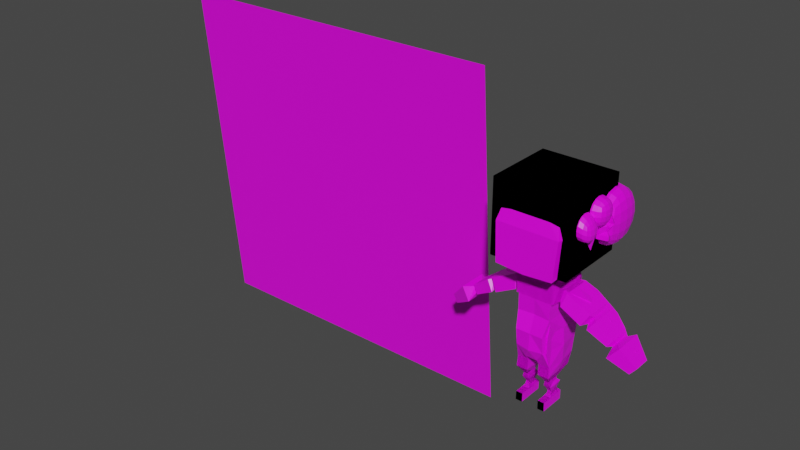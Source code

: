 # Source: GameJam_BaseModel_001_121221.blend  (saved by Blender 2.91.10; exported with 4.5.12 LTS)
import bpy
from mathutils import Matrix  # noqa: F401  (used for matrix-valued properties, if any)

bpy.ops.wm.read_factory_settings(use_empty=True)
scene = bpy.context.scene
scene.name = 'Scene'

# ---- collections
col_collection = bpy.data.collections.new('Collection'); scene.collection.children.link(col_collection)

# ---- images (referenced by path relative to the original .blend; pixels are not part of the script)
import os
ASSET_DIR = os.environ.get("B2B_ASSET_DIR", "")  # directory of the original .blend (textures are referenced by path, not embedded)
HERE = os.path.dirname(os.path.abspath(__file__))  # packed textures are extracted next to this script under _unpacked/

def load_image(name, relpath, width, height, colorspace="sRGB"):
    """Load a texture the original file referenced (path relative to the .blend, or extracted next to this script)."""
    p = next((c for c in (os.path.join(HERE, relpath), os.path.join(ASSET_DIR, relpath)) if relpath and os.path.exists(c)), "")
    if p:
        img = bpy.data.images.load(p, check_existing=True)
        img.name = name
    else:  # same state as the original file: an image datablock whose file is absent (Cycles renders it pink)
        img = bpy.data.images.new(name, width, height)
        img.source = "FILE"
        img.filepath = "//" + (relpath or name)
    img.colorspace_settings.name = colorspace
    return img
img_endesga_64_8x_png_001 = load_image('endesga-64-8x.png.001', 'endesga-64-8x.png', 1024, 1024, 'sRGB')
img_endesga_64_8x_png = load_image('endesga-64-8x.png', 'endesga-64-8x.png', 1024, 1024, 'sRGB')
img_oldman_magee_png = load_image('Oldman Magee.png', 'Oldman Magee.png', 1024, 1024, 'sRGB')

# ---- materials (node trees are filled in below, after node groups)
mat_material = bpy.data.materials.new('Material')
mat_material.alpha_threshold = 0.0
mat_material.use_transparent_shadow = False
mat_material.line_color = (0.0, 0.0, 0.0, 1.0)
mat_material_001 = bpy.data.materials.new('Material.001')
mat_material_001.use_transparent_shadow = False

# ---- material node trees
mat_material.use_nodes = True; mat_material.node_tree.nodes.clear()
_N = mat_material.node_tree.nodes; _L = mat_material.node_tree.links
n0 = _N.new('ShaderNodeOutputMaterial'); n0.name = 'Material Output'; n0.location = (300, 300)
n1 = _N.new('ShaderNodeBsdfPrincipled'); n1.name = 'Principled BSDF'; n1.location = (10, 300)
n1.distribution = 'GGX'
n1.subsurface_method = 'BURLEY'
n1.inputs[2].default_value = 0.4
n1.inputs[3].default_value = 1.45
n1.inputs[27].default_value = (0.0, 0.0, 0.0, 1.0)
n1.inputs[28].default_value = 1.0
n2 = _N.new('ShaderNodeTexImage'); n2.name = 'Image Texture.001'; n2.location = (-294, 148)
n2.image = img_endesga_64_8x_png_001
n3 = _N.new('ShaderNodeTexImage'); n3.name = 'Image Texture'; n3.location = (-606, 287)
n3.image = img_endesga_64_8x_png
n3.interpolation = 'Closest'
_L.new(n1.outputs[0], n0.inputs[0])
_L.new(n2.outputs[0], n1.inputs[0])
n0.is_active_output = True
mat_material_001.use_nodes = True; mat_material_001.node_tree.nodes.clear()
_N = mat_material_001.node_tree.nodes; _L = mat_material_001.node_tree.links
n0 = _N.new('ShaderNodeBsdfPrincipled'); n0.name = 'Principled BSDF'; n0.location = (10, 300)
n0.distribution = 'GGX'
n0.subsurface_method = 'BURLEY'
n0.inputs[3].default_value = 1.45
n0.inputs[27].default_value = (0.0, 0.0, 0.0, 1.0)
n0.inputs[28].default_value = 1.0
n1 = _N.new('ShaderNodeOutputMaterial'); n1.name = 'Material Output'; n1.location = (300, 300)
n2 = _N.new('ShaderNodeTexImage'); n2.name = 'Image Texture'; n2.location = (-382, 255)
n2.image = img_oldman_magee_png
_L.new(n0.outputs[0], n1.inputs[0])
_L.new(n2.outputs[0], n0.inputs[0])
n1.is_active_output = True

# ---- world
world_world = bpy.data.worlds.new('World'); scene.world = world_world
world_world.use_nodes = True; world_world.node_tree.nodes.clear()
_N = world_world.node_tree.nodes; _L = world_world.node_tree.links
n0 = _N.new('ShaderNodeOutputWorld'); n0.name = 'World Output'; n0.location = (300, 300)
n1 = _N.new('ShaderNodeBackground'); n1.name = 'Background'; n1.location = (10, 300)
n1.inputs[0].default_value = (0.05088, 0.05088, 0.05088, 1.0)
_L.new(n1.outputs[0], n0.inputs[0])
n0.is_active_output = True
world_world.color = (0.05088, 0.05088, 0.05088)
world_world.use_sun_shadow = False
world_world.sun_shadow_jitter_overblur = 0.0

# ---- meshes
me_cube = bpy.data.meshes.new('Cube')
me_cube.from_pydata([(1.528, 2.113, 14.8), (1.749, 1.931, 11.65), (1.703, -2.113, 14.69), (1.925, -2.931, 10.2), (0.0, 1.931, 11.65), (0.0, -2.113, 14.97), (0.0, -2.931, 10.06), (0.0, 2.113, 14.97), (1.605, 2.533, 12.85), (2.113, -2.805, 12.85), (0.0, 2.533, 12.85), (0.0, -2.805, 12.85), (1.91, -1.87e-06, 15.11), (2.518, -0.04544, 10.94), (0.0, -0.04544, 10.14), (0.0, -1.907e-06, 15.39), (2.925, -1.907e-06, 12.85), (1.883, 1.4, 13.57), (1.334, 1.931, 11.65), (1.981, 1.302, 12.38), (1.907, 1.528, 12.98), (2.0, 0.7571, 13.67), (2.171, 0.694, 12.62), (2.309, 0.7571, 12.98), (3.124, 1.528, 12.98), (3.187, 1.274, 12.55), (3.377, 0.6655, 12.78), (3.101, 1.4, 13.57), (3.217, 0.7571, 13.67), (3.526, 0.7571, 12.98), (2.374, 0.6857, 12.32), (2.246, 1.095, 12.16), (3.185, 0.6665, 12.43), (3.057, 1.076, 12.27), (2.274, 0.5325, 12.1), (2.098, 1.095, 11.88), (3.39, 0.5062, 12.25), (3.214, 1.069, 12.03), (2.305, 0.4463, 11.86), (2.129, 1.009, 11.64), (3.421, 0.42, 12.01), (3.245, 0.9828, 11.79)], [], [(14, 13, 3, 6), (16, 12, 2, 9), (10, 7, 0, 8), (9, 2, 5, 11), (12, 15, 5, 2), (3, 9, 11, 6), (4, 10, 8, 1), (13, 16, 9, 3), (1, 8, 16, 13), (0, 7, 15, 12), (8, 0, 12, 16), (4, 1, 13, 14), (19, 22, 23, 20), (20, 23, 21, 17), (25, 24, 29, 26), (24, 27, 28, 29), (21, 23, 29, 28), (20, 17, 27, 24), (19, 20, 24, 25), (23, 22, 26, 29), (17, 21, 28, 27), (19, 25, 33, 31), (31, 33, 37, 35), (22, 19, 31, 30), (25, 26, 32, 33), (26, 22, 30, 32), (34, 35, 39, 38), (30, 31, 35, 34), (32, 30, 34, 36), (33, 32, 36, 37), (38, 39, 41, 40), (36, 34, 38, 40), (37, 36, 40, 41), (35, 37, 41, 39)])
_uv = me_cube.uv_layers.new(name='UVMap')
_uv.uv.foreach_set('vector', [0.5, 0.6622, 0.5, 0.6622, 0.5, 0.6622, 0.5, 0.6622, 0.5, 0.6622, 0.5, 0.6622, 0.5, 0.6622, 0.5, 0.6622, 0.5, 0.6622, 0.5, 0.6622, 0.5, 0.6622, 0.5, 0.6622, 0.5, 0.6622, 0.5, 0.6622, 0.5, 0.6622, 0.5, 0.6622, 0.5, 0.6622, 0.5, 0.6622, 0.5, 0.6622, 0.5, 0.6622, 0.5, 0.6622, 0.5, 0.6622, 0.5, 0.6622, 0.5, 0.6622, 0.5, 0.6622, 0.5, 0.6622, 0.5, 0.6622, 0.5, 0.6622, 0.5, 0.6622, 0.5, 0.6622, 0.5, 0.6622, 0.5, 0.6622, 0.5, 0.6622, 0.5, 0.6622, 0.5, 0.6622, 0.5, 0.6622, 0.5, 0.6622, 0.5, 0.6622, 0.5, 0.6622, 0.5, 0.6622, 0.5, 0.6622, 0.5, 0.6622, 0.5, 0.6622, 0.5, 0.6622, 0.5, 0.6622, 0.5, 0.6622, 0.5, 0.6622, 0.5, 0.6622, 0.5, 0.6622, 0.5, 0.6622, 0.5, 0.6622, 0.5, 0.6622, 0.5, 0.6622, 0.5, 0.6622, 0.5, 0.6622, 0.5, 0.6622, 0.5, 0.7072, 0.5, 0.7072, 0.5, 0.7072, 0.5, 0.7072, 0.5, 0.7072, 0.5, 0.7072, 0.5, 0.7072, 0.5, 0.7072, 0.5, 0.6622, 0.5, 0.6622, 0.5, 0.6622, 0.5, 0.6622, 0.5, 0.7072, 0.5, 0.7072, 0.5, 0.7072, 0.5, 0.7072, 0.5, 0.7072, 0.5, 0.7072, 0.5, 0.7072, 0.5, 0.7072, 0.5, 0.6622, 0.5, 0.6622, 0.5, 0.6622, 0.5, 0.6622, 0.5, 0.6622, 0.5, 0.6622, 0.5, 0.6622, 0.5, 0.6622, 0.5, 0.7072, 0.5, 0.7072, 0.5, 0.7072, 0.5, 0.7072, 0.5, 0.7072, 0.5, 0.7072, 0.5, 0.7072, 0.5, 0.7072, 0.5, 0.6622, 0.5, 0.6622, 0.5, 0.6622, 0.5, 0.6622, 0.5, 0.7072, 0.5, 0.7072, 0.5, 0.7072, 0.5, 0.7072, 0.5, 0.6622, 0.5, 0.6622, 0.5, 0.6622, 0.5, 0.6622, 0.5, 0.6622, 0.5, 0.6622, 0.5, 0.6622, 0.5, 0.6622, 0.5, 0.6622, 0.5, 0.6622, 0.5, 0.6622, 0.5, 0.6622, 0.5, 0.6622, 0.5, 0.6622, 0.5, 0.6622, 0.5, 0.6622, 0.5, 0.7072, 0.5, 0.7072, 0.5, 0.7072, 0.5, 0.7072, 0.5, 0.7072, 0.5, 0.7072, 0.5, 0.7072, 0.5, 0.7072, 0.5, 0.6622, 0.5, 0.6622, 0.5, 0.6622, 0.5, 0.6622, 0.5, 0.7072, 0.5, 0.7072, 0.5, 0.7072, 0.5, 0.7072, 0.5, 0.7072, 0.5, 0.7072, 0.5, 0.7072, 0.5, 0.7072])
me_cube.materials.append(mat_material)
me_cube.use_remesh_preserve_volume = False
me_cube.use_remesh_preserve_attributes = False
me_cube.use_mirror_vertex_groups = False
me_cube.update()
me_plane = bpy.data.meshes.new('Plane')
me_plane.from_pydata([(-2.156, -1.449, -0.01598), (1.084, -1.449, -0.01598), (-2.156, 1.791, -0.01598), (1.084, 1.791, -0.01598)], [], [(0, 1, 3, 2)])
_uv = me_plane.uv_layers.new(name='UVMap')
_uv.uv.foreach_set('vector', [0.0, 0.0, 1.0, 0.0, 1.0, 1.0, 0.0, 1.0])
me_plane.materials.append(mat_material_001)
me_plane.use_remesh_fix_poles = True
me_plane.use_remesh_preserve_attributes = False
me_plane.use_mirror_vertex_groups = False
me_plane.update()
me_cube_002 = bpy.data.meshes.new('Cube.002')
me_cube_002.from_pydata([(0.9987, 1.206, 16.31), (0.6433, 2.452, 10.74), (0.9987, -1.394, 16.31), (0.6433, -2.536, 10.74), (0.0, 2.452, 10.74), (0.0, -1.394, 16.31), (0.0, -2.536, 10.74), (0.0, 1.206, 16.31), (1.688, 3.193, 15.32), (1.654, 3.022, 13.78), (1.8, 2.838, 12.62), (1.667, 2.744, 11.47), (1.667, -2.533, 14.93), (1.667, -2.488, 13.78), (1.4, -3.138, 12.67), (1.4, -2.872, 11.51), (0.0, 3.193, 15.32), (0.0, 3.386, 13.78), (0.0, 2.933, 12.62), (0.0, 2.744, 11.47), (0.0, -3.126, 11.47), (0.0, -3.023, 12.62), (0.0, -2.319, 13.78), (0.0, -2.533, 14.93), (1.73, 2.252, 10.31), (0.5581, 2.252, 10.3), (1.73, -1.958, 10.31), (0.5581, -1.958, 10.3), (1.742, 1.641, 9.549), (0.5946, 1.641, 9.539), (1.742, -2.038, 9.549), (0.5946, -2.038, 9.539), (1.368, 0.2427, 8.911), (0.977, 0.2427, 8.908), (1.368, -1.244, 8.911), (0.977, -1.244, 8.908), (1.442, 0.2461, 8.777), (0.9086, 0.2461, 8.773), (1.442, -1.238, 8.777), (0.9086, -1.238, 8.773), (1.552, 0.7236, 8.53), (0.8315, 0.7236, 8.524), (1.552, -1.141, 8.53), (0.8315, -1.141, 8.524), (1.406, 0.3593, 8.071), (1.001, 0.3593, 8.067), (1.406, -0.6236, 8.071), (1.001, -0.6236, 8.067), (1.411, 0.6868, 7.883), (1.0, 0.6868, 7.879), (1.411, -0.7651, 7.883), (1.0, -0.7651, 7.879), (1.559, 0.9146, 7.73), (0.8521, 0.9146, 7.726), (1.559, -0.9929, 7.73), (0.8521, -0.9929, 7.726), (1.576, 0.9146, 7.105), (0.8684, 0.9146, 7.1), (1.576, -0.9929, 7.105), (0.8684, -0.9929, 7.1), (1.559, -2.168, 7.73), (0.8521, -2.168, 7.726), (1.576, -2.168, 7.105), (0.8684, -2.168, 7.1), (2.259, 1.875, 16.05), (2.259, -2.063, 16.05), (1.918, 2.533, 14.92), (1.918, -2.533, 14.92), (2.444, 1.241, 15.83), (2.444, -1.398, 15.83), (2.215, 1.682, 15.07), (2.215, -1.713, 15.07), (2.809, 1.785, 15.69), (2.809, -1.289, 15.69), (2.582, 2.262, 14.95), (2.593, -1.669, 14.91), (3.94, 2.15, 15.21), (4.356, -0.2711, 15.23), (3.516, 2.704, 14.69), (3.638, -0.692, 14.47), (5.395, 2.057, 14.59), (5.331, 0.3044, 14.6), (4.958, 2.373, 14.11), (4.895, 0.07888, 14.13), (6.149, 1.995, 14.26), (6.46, 0.2349, 14.23), (5.623, 1.943, 13.75), (5.854, 0.03045, 13.53), (7.266, 1.441, 13.72), (7.354, 0.197, 13.59), (7.013, 1.324, 13.28), (7.093, 0.182, 13.32), (7.806, 1.062, 13.36), (7.806, 0.1851, 13.36), (7.584, 1.208, 13.15), (7.584, 0.08047, 13.15), (8.212, 1.171, 13.25), (8.129, 0.07325, 13.34), (7.881, 1.366, 12.98), (7.774, -0.06933, 13.08), (9.289, 0.9745, 12.89), (9.207, -0.006081, 12.94), (8.913, 1.19, 12.58), (8.796, -0.1733, 12.66), (1.667, 1.875, 16.31), (1.667, -2.063, 16.31), (0.0, 1.875, 16.31), (0.0, -2.063, 16.31), (0.0, -1.394, 17.56), (0.0, 1.206, 17.56), (0.9987, 1.206, 17.56), (0.9987, -1.394, 17.56), (1.667, -0.09399, 16.31), (0.6433, 0.05345, 10.74), (0.0, 0.05345, 10.74), (2.041, -0.009498, 11.51), (1.86, 0.03749, 12.67), (1.648, 0.1997, 13.78), (1.667, -1.907e-06, 14.93), (0.6065, 0.1468, 10.3), (1.933, 0.1468, 10.31), (0.6938, -0.1982, 9.539), (1.742, -0.1982, 9.549), (0.977, -0.5005, 8.908), (1.368, -0.5005, 8.911), (0.9086, -0.496, 8.773), (1.442, -0.496, 8.777), (0.8315, -0.2085, 8.524), (1.604, -0.2085, 8.53), (1.001, -0.1322, 8.067), (1.406, -0.1322, 8.071), (1.0, -0.03916, 7.879), (1.411, -0.03916, 7.883), (0.8521, -0.03916, 7.726), (1.559, -0.03916, 7.73), (0.8684, -0.03916, 7.1), (1.576, -0.03916, 7.105), (2.259, -0.09399, 16.05), (1.918, -1.907e-06, 14.92), (2.444, -0.07849, 15.83), (2.215, -0.01549, 15.07), (2.809, 0.2483, 15.69), (2.496, 0.3422, 14.77), (4.195, 0.8778, 15.19), (3.542, 0.6281, 14.35), (5.395, 1.113, 14.59), (4.958, 1.158, 14.11), (6.119, 0.9756, 14.31), (5.509, 0.918, 13.55), (7.355, 0.8848, 13.63), (7.011, 0.5362, 13.31), (7.806, 0.6235, 13.36), (7.584, 0.6444, 13.15), (8.17, 0.582, 13.28), (7.827, 0.6081, 13.02), (9.292, 0.5128, 12.88), (8.899, 0.537, 12.58), (0.9987, -0.09399, 16.31), (0.0, -0.09399, 17.56), (0.9987, -0.09399, 17.56), (0.8634, 0.9146, 7.29), (0.8634, -0.9929, 7.29), (1.571, 0.9146, 7.295), (1.571, -0.9929, 7.295), (0.8634, -2.168, 7.29), (1.571, -2.168, 7.295), (1.571, -0.03916, 7.295), (0.8634, -0.03916, 7.29), (7.949, -0.1477, 12.93), (8.375, 0.02368, 13.23), (8.433, 1.123, 13.17), (8.036, 1.357, 12.85), (7.962, 0.5846, 12.89), (8.374, 0.5532, 13.21)], [], [(114, 113, 3, 6), (8, 104, 64, 66), (16, 106, 104, 8), (12, 105, 107, 23), (0, 7, 109, 110), (3, 15, 20, 6), (15, 14, 21, 20), (14, 13, 22, 21), (13, 12, 23, 22), (4, 19, 11, 1), (19, 18, 10, 11), (18, 17, 9, 10), (17, 16, 8, 9), (115, 15, 26, 120), (115, 116, 14, 15), (116, 117, 13, 14), (117, 118, 12, 13), (120, 26, 30, 122), (15, 3, 27, 26), (1, 11, 24, 25), (113, 1, 25, 119), (121, 29, 33, 123), (26, 27, 31, 30), (119, 25, 29, 121), (25, 24, 28, 29), (123, 33, 37, 125), (29, 28, 32, 33), (122, 30, 34, 124), (30, 31, 35, 34), (126, 38, 42, 128), (33, 32, 36, 37), (124, 34, 38, 126), (34, 35, 39, 38), (127, 41, 45, 129), (38, 39, 43, 42), (125, 37, 41, 127), (37, 36, 40, 41), (45, 44, 48, 49), (41, 40, 44, 45), (128, 42, 46, 130), (42, 43, 47, 46), (132, 50, 54, 134), (130, 46, 50, 132), (46, 47, 51, 50), (129, 45, 49, 131), (167, 160, 57, 135), (50, 51, 55, 54), (131, 49, 53, 133), (49, 48, 52, 53), (135, 136, 58, 59), (160, 162, 56, 57), (166, 163, 58, 136), (163, 54, 60, 165), (165, 164, 63, 62), (161, 59, 63, 164), (59, 58, 62, 63), (54, 55, 61, 60), (65, 67, 71, 69), (118, 8, 66, 138), (112, 105, 65, 137), (105, 12, 67, 65), (140, 70, 74, 142), (137, 65, 69, 139), (138, 66, 70, 140), (66, 64, 68, 70), (73, 75, 79, 77), (70, 68, 72, 74), (69, 71, 75, 73), (139, 69, 73, 141), (77, 79, 83, 81), (141, 73, 77, 143), (142, 74, 78, 144), (74, 72, 76, 78), (146, 82, 86, 148), (143, 77, 81, 145), (144, 78, 82, 146), (78, 76, 80, 82), (85, 87, 91, 89), (82, 80, 84, 86), (81, 83, 87, 85), (145, 81, 85, 147), (149, 89, 93, 151), (147, 85, 89, 149), (148, 86, 90, 150), (86, 84, 88, 90), (152, 94, 98, 154), (150, 90, 94, 152), (90, 88, 92, 94), (89, 91, 95, 93), (169, 168, 103, 101), (94, 92, 96, 98), (93, 95, 99, 97), (151, 93, 97, 153), (156, 155, 101, 103), (173, 169, 101, 155), (172, 171, 102, 156), (171, 170, 100, 102), (157, 2, 105, 112), (7, 0, 104, 106), (2, 5, 107, 105), (159, 158, 108, 111), (5, 2, 111, 108), (157, 0, 110, 159), (2, 157, 159, 111), (110, 109, 158, 159), (0, 157, 112, 104), (168, 172, 156, 103), (170, 173, 155, 100), (102, 100, 155, 156), (92, 151, 153, 96), (91, 150, 152, 95), (95, 152, 154, 99), (87, 148, 150, 91), (84, 147, 149, 88), (88, 149, 151, 92), (80, 145, 147, 84), (79, 144, 146, 83), (76, 143, 145, 80), (83, 146, 148, 87), (75, 142, 144, 79), (72, 141, 143, 76), (68, 139, 141, 72), (67, 138, 140, 71), (64, 137, 139, 68), (71, 140, 142, 75), (104, 112, 137, 64), (12, 118, 138, 67), (162, 166, 136, 56), (57, 56, 136, 135), (51, 131, 133, 55), (161, 167, 135, 59), (47, 129, 131, 51), (44, 130, 132, 48), (48, 132, 134, 52), (40, 128, 130, 44), (39, 125, 127, 43), (43, 127, 129, 47), (32, 124, 126, 36), (36, 126, 128, 40), (28, 122, 124, 32), (35, 123, 125, 39), (27, 119, 121, 31), (31, 121, 123, 35), (3, 113, 119, 27), (24, 120, 122, 28), (9, 8, 118, 117), (10, 9, 117, 116), (11, 10, 116, 115), (11, 115, 120, 24), (4, 1, 113, 114), (55, 133, 167, 161), (52, 134, 166, 162), (55, 161, 164, 61), (60, 61, 164, 165), (58, 163, 165, 62), (134, 54, 163, 166), (53, 52, 162, 160), (133, 53, 160, 167), (96, 153, 173, 170), (99, 154, 172, 168), (98, 96, 170, 171), (154, 98, 171, 172), (153, 97, 169, 173), (97, 99, 168, 169)])
_uv = me_cube_002.uv_layers.new(name='UVMap')
_uv.uv.foreach_set('vector', [0.531, 0.3517, 0.531, 0.3517, 0.531, 0.3517, 0.531, 0.3517, 0.624, 0.296, 0.624, 0.296, 0.624, 0.296, 0.624, 0.296, 0.624, 0.296, 0.624, 0.296, 0.624, 0.296, 0.624, 0.296, 0.624, 0.296, 0.624, 0.296, 0.624, 0.296, 0.624, 0.296, 0.5, 0.7103, 0.5, 0.7103, 0.5, 0.7103, 0.5, 0.7103, 0.4504, 0.3514, 0.4504, 0.3514, 0.4504, 0.3514, 0.4504, 0.3514, 0.624, 0.296, 0.624, 0.296, 0.624, 0.296, 0.624, 0.296, 0.624, 0.296, 0.624, 0.296, 0.624, 0.296, 0.624, 0.296, 0.624, 0.296, 0.624, 0.296, 0.624, 0.296, 0.624, 0.296, 0.4504, 0.3514, 0.4504, 0.3514, 0.4504, 0.3514, 0.4504, 0.3514, 0.624, 0.296, 0.624, 0.296, 0.624, 0.296, 0.624, 0.296, 0.624, 0.296, 0.624, 0.296, 0.624, 0.296, 0.624, 0.296, 0.624, 0.296, 0.624, 0.296, 0.624, 0.296, 0.624, 0.296, 0.531, 0.3517, 0.531, 0.3517, 0.531, 0.3517, 0.531, 0.3517, 0.624, 0.296, 0.624, 0.296, 0.624, 0.296, 0.624, 0.296, 0.624, 0.296, 0.624, 0.296, 0.624, 0.296, 0.624, 0.296, 0.624, 0.296, 0.624, 0.296, 0.624, 0.296, 0.624, 0.296, 0.531, 0.3517, 0.531, 0.3517, 0.531, 0.3517, 0.531, 0.3517, 0.531, 0.3517, 0.531, 0.3517, 0.531, 0.3517, 0.531, 0.3517, 0.531, 0.3517, 0.531, 0.3517, 0.531, 0.3517, 0.531, 0.3517, 0.531, 0.3517, 0.531, 0.3517, 0.531, 0.3517, 0.531, 0.3517, 0.5, 0.7103, 0.5, 0.7103, 0.5, 0.7103, 0.5, 0.7103, 0.531, 0.3517, 0.531, 0.3517, 0.531, 0.3517, 0.531, 0.3517, 0.531, 0.3517, 0.531, 0.3517, 0.531, 0.3517, 0.531, 0.3517, 0.531, 0.3517, 0.531, 0.3517, 0.531, 0.3517, 0.531, 0.3517, 0.8472, 0.6614, 0.8472, 0.6614, 0.8472, 0.6614, 0.8472, 0.6614, 0.5, 0.7103, 0.5, 0.7103, 0.5, 0.7103, 0.5, 0.7103, 0.5, 0.7103, 0.5, 0.7103, 0.5, 0.7103, 0.5, 0.7103, 0.5, 0.7103, 0.5, 0.7103, 0.5, 0.7103, 0.5, 0.7103, 0.5, 0.6661, 0.5, 0.6661, 0.5, 0.6661, 0.5, 0.6661, 0.8472, 0.6614, 0.8472, 0.6614, 0.8472, 0.6614, 0.8472, 0.6614, 0.8472, 0.6614, 0.8472, 0.6614, 0.8472, 0.6614, 0.8472, 0.6614, 0.8472, 0.6614, 0.8472, 0.6614, 0.8472, 0.6614, 0.8472, 0.6614, 0.6488, 0.8513, 0.6488, 0.8513, 0.6488, 0.8513, 0.6488, 0.8513, 0.5, 0.6661, 0.5, 0.6661, 0.5, 0.6661, 0.5, 0.6661, 0.5, 0.6661, 0.5, 0.6661, 0.5, 0.6661, 0.5, 0.6661, 0.5, 0.6661, 0.5, 0.6661, 0.5, 0.6661, 0.5, 0.6661, 0.6488, 0.8513, 0.6488, 0.8513, 0.6488, 0.8513, 0.6488, 0.8513, 0.6488, 0.8513, 0.6488, 0.8513, 0.6488, 0.8513, 0.6488, 0.8513, 0.6488, 0.8513, 0.6488, 0.8513, 0.6488, 0.8513, 0.6488, 0.8513, 0.6488, 0.8513, 0.6488, 0.8513, 0.6488, 0.8513, 0.6488, 0.8513, 0.5496, 0.8327, 0.5496, 0.8327, 0.5496, 0.8327, 0.5496, 0.8327, 0.6488, 0.8513, 0.6488, 0.8513, 0.6488, 0.8513, 0.6488, 0.8513, 0.6488, 0.8513, 0.6488, 0.8513, 0.6488, 0.8513, 0.6488, 0.8513, 0.6488, 0.8513, 0.6488, 0.8513, 0.6488, 0.8513, 0.6488, 0.8513, -0.7898, 0.7932, -0.7898, 0.7932, -0.7898, 0.7932, -0.7898, 0.7932, 0.252, 0.5831, 0.252, 0.5831, 0.252, 0.5831, 0.252, 0.5831, 0.5496, 0.8327, 0.5496, 0.8327, 0.5496, 0.8327, 0.5496, 0.8327, 0.5496, 0.8327, 0.5496, 0.8327, 0.5496, 0.8327, 0.5496, 0.8327, -0.7898, 0.7932, -0.7898, 0.7932, -0.7898, 0.7932, -0.7898, 0.7932, -0.7898, 0.7932, -0.7898, 0.7932, -0.7898, 0.7932, -0.7898, 0.7932, -0.7898, 0.7932, -0.7898, 0.7932, -0.7898, 0.7932, -0.7898, 0.7932, 0.5, 0.5545, 0.5, 0.5545, 0.5, 0.5545, 0.5, 0.5545, -0.7898, 0.7932, -0.7898, 0.7932, -0.7898, 0.7932, -0.7898, 0.7932, -0.7898, 0.7932, -0.7898, 0.7932, -0.7898, 0.7932, -0.7898, 0.7932, -0.7898, 0.7932, -0.7898, 0.7932, -0.7898, 0.7932, -0.7898, 0.7932, 0.5, 0.5545, 0.5, 0.5545, 0.5, 0.5545, 0.5, 0.5545, 0.624, 0.296, 0.624, 0.296, 0.624, 0.296, 0.624, 0.296, 0.624, 0.296, 0.624, 0.296, 0.624, 0.296, 0.624, 0.296, 0.624, 0.296, 0.624, 0.296, 0.624, 0.296, 0.624, 0.296, 0.624, 0.296, 0.624, 0.296, 0.624, 0.296, 0.624, 0.296, 0.5, 0.7103, 0.5, 0.7103, 0.5, 0.7103, 0.5, 0.7103, 0.624, 0.296, 0.624, 0.296, 0.624, 0.296, 0.624, 0.296, 0.5, 0.7103, 0.5, 0.7103, 0.5, 0.7103, 0.5, 0.7103, 0.624, 0.296, 0.624, 0.296, 0.624, 0.296, 0.624, 0.296, -0.07047, 0.661, -0.07047, 0.661, -0.07047, 0.661, -0.07047, 0.661, 0.624, 0.296, 0.624, 0.296, 0.624, 0.296, 0.624, 0.296, 0.624, 0.296, 0.624, 0.296, 0.624, 0.296, 0.624, 0.296, 0.624, 0.296, 0.624, 0.296, 0.624, 0.296, 0.624, 0.296, -0.07047, 0.661, -0.07047, 0.661, -0.07047, 0.661, -0.07047, 0.661, -0.07047, 0.661, -0.07047, 0.661, -0.07047, 0.661, -0.07047, 0.661, 0.5, 0.7103, 0.5, 0.7103, 0.5, 0.7103, 0.5, 0.7103, -0.07047, 0.661, -0.07047, 0.661, -0.07047, 0.661, -0.07047, 0.661, -0.07047, 0.661, -0.07047, 0.661, -0.07047, 0.661, -0.07047, 0.661, -0.07047, 0.661, -0.07047, 0.661, -0.07047, 0.661, -0.07047, 0.661, -0.07047, 0.661, -0.07047, 0.661, -0.07047, 0.661, -0.07047, 0.661, -0.07047, 0.661, -0.07047, 0.661, -0.07047, 0.661, -0.07047, 0.661, -0.07047, 0.661, -0.07047, 0.661, -0.07047, 0.661, -0.07047, 0.661, -0.07047, 0.661, -0.07047, 0.661, -0.07047, 0.661, -0.07047, 0.661, -0.07047, 0.661, -0.07047, 0.661, -0.07047, 0.661, -0.07047, 0.661, -0.07047, 0.661, -0.07047, 0.661, -0.07047, 0.661, -0.07047, 0.661, -0.07047, 0.661, -0.07047, 0.661, -0.07047, 0.661, -0.07047, 0.661, -0.07047, 0.661, -0.07047, 0.661, -0.07047, 0.661, -0.07047, 0.661, -0.07047, 0.661, -0.07047, 0.661, -0.07047, 0.661, -0.07047, 0.661, -0.07047, 0.661, -0.07047, 0.661, -0.07047, 0.661, -0.07047, 0.661, -0.07047, 0.661, -0.07047, 0.661, -0.07047, 0.661, -0.07047, 0.661, -0.07047, 0.661, -0.07047, 0.661, -0.07047, 0.661, -0.07047, 0.661, -0.07047, 0.661, -0.07047, 0.661, -0.07047, 0.661, -0.07047, 0.661, -0.07047, 0.661, -0.07047, 0.661, -0.07047, 0.661, -0.07047, 0.661, -0.07047, 0.661, -0.07047, 0.661, -0.07047, 0.661, -0.07047, 0.661, -0.07047, 0.661, -0.07047, 0.661, -0.07047, 0.661, -0.07047, 0.661, -0.07047, 0.661, -0.07047, 0.661, -0.07047, 0.661, -0.07047, 0.661, -0.07047, 0.661, -0.07047, 0.661, -0.07047, 0.661, -0.07047, 0.661, -0.07047, 0.661, -0.07047, 0.661, -0.07047, 0.661, -0.07047, 0.661, -0.07047, 0.661, -0.07047, 0.661, -0.07047, 0.661, -0.07047, 0.661, -0.07047, 0.661, -0.07047, 0.661, -0.07047, 0.661, -0.07047, 0.661, -0.07047, 0.661, -0.07047, 0.661, -0.07047, 0.661, -0.07047, 0.661, 0.5, 0.7103, 0.5, 0.7103, 0.5, 0.7103, 0.5, 0.7103, 0.5, 0.7103, 0.5, 0.7103, 0.5, 0.7103, 0.5, 0.7103, 0.5, 0.7103, 0.5, 0.7103, 0.5, 0.7103, 0.5, 0.7103, 0.4504, 0.6653, 0.4504, 0.6653, 0.4504, 0.6653, 0.4504, 0.6653, 0.5, 0.7103, 0.5, 0.7103, 0.5, 0.7103, 0.5, 0.7103, 0.5, 0.7103, 0.5, 0.7103, 0.5, 0.7103, 0.5, 0.7103, 0.5, 0.7103, 0.5, 0.7103, 0.5, 0.7103, 0.5, 0.7103, 0.4504, 0.6653, 0.4504, 0.6653, 0.4504, 0.6653, 0.4504, 0.6653, 0.5, 0.7103, 0.5, 0.7103, 0.5, 0.7103, 0.5, 0.7103, -0.07047, 0.661, -0.07047, 0.661, -0.07047, 0.661, -0.07047, 0.661, -0.07047, 0.661, -0.07047, 0.661, -0.07047, 0.661, -0.07047, 0.661, -0.07047, 0.661, -0.07047, 0.661, -0.07047, 0.661, -0.07047, 0.661, -0.07047, 0.661, -0.07047, 0.661, -0.07047, 0.661, -0.07047, 0.661, -0.07047, 0.661, -0.07047, 0.661, -0.07047, 0.661, -0.07047, 0.661, -0.07047, 0.661, -0.07047, 0.661, -0.07047, 0.661, -0.07047, 0.661, -0.07047, 0.661, -0.07047, 0.661, -0.07047, 0.661, -0.07047, 0.661, -0.07047, 0.661, -0.07047, 0.661, -0.07047, 0.661, -0.07047, 0.661, -0.07047, 0.661, -0.07047, 0.661, -0.07047, 0.661, -0.07047, 0.661, -0.07047, 0.661, -0.07047, 0.661, -0.07047, 0.661, -0.07047, 0.661, -0.07047, 0.661, -0.07047, 0.661, -0.07047, 0.661, -0.07047, 0.661, -0.07047, 0.661, -0.07047, 0.661, -0.07047, 0.661, -0.07047, 0.661, -0.07047, 0.661, -0.07047, 0.661, -0.07047, 0.661, -0.07047, 0.661, -0.07047, 0.661, -0.07047, 0.661, -0.07047, 0.661, -0.07047, 0.661, -0.07047, 0.661, -0.07047, 0.661, -0.07047, 0.661, -0.07047, 0.661, 0.624, 0.296, 0.624, 0.296, 0.624, 0.296, 0.624, 0.296, 0.5, 0.7103, 0.5, 0.7103, 0.5, 0.7103, 0.5, 0.7103, 0.624, 0.296, 0.624, 0.296, 0.624, 0.296, 0.624, 0.296, 0.5, 0.7103, 0.5, 0.7103, 0.5, 0.7103, 0.5, 0.7103, 0.624, 0.296, 0.624, 0.296, 0.624, 0.296, 0.624, 0.296, 0.624, 0.296, 0.624, 0.296, 0.624, 0.296, 0.624, 0.296, -0.7898, 0.7932, -0.7898, 0.7932, -0.7898, 0.7932, -0.7898, 0.7932, -0.7898, 0.7932, -0.7898, 0.7932, -0.7898, 0.7932, -0.7898, 0.7932, 0.5496, 0.8327, 0.5496, 0.8327, 0.5496, 0.8327, 0.5496, 0.8327, -0.7898, 0.7932, -0.7898, 0.7932, -0.7898, 0.7932, -0.7898, 0.7932, 0.6488, 0.8513, 0.6488, 0.8513, 0.6488, 0.8513, 0.6488, 0.8513, 0.6488, 0.8513, 0.6488, 0.8513, 0.6488, 0.8513, 0.6488, 0.8513, 0.5496, 0.8327, 0.5496, 0.8327, 0.5496, 0.8327, 0.5496, 0.8327, 0.6488, 0.8513, 0.6488, 0.8513, 0.6488, 0.8513, 0.6488, 0.8513, 0.5, 0.6661, 0.5, 0.6661, 0.5, 0.6661, 0.5, 0.6661, 0.6488, 0.8513, 0.6488, 0.8513, 0.6488, 0.8513, 0.6488, 0.8513, 0.8472, 0.6614, 0.8472, 0.6614, 0.8472, 0.6614, 0.8472, 0.6614, 0.5, 0.6661, 0.5, 0.6661, 0.5, 0.6661, 0.5, 0.6661, 0.5, 0.7103, 0.5, 0.7103, 0.5, 0.7103, 0.5, 0.7103, 0.8472, 0.6614, 0.8472, 0.6614, 0.8472, 0.6614, 0.8472, 0.6614, 0.531, 0.3517, 0.531, 0.3517, 0.531, 0.3517, 0.531, 0.3517, 0.5, 0.7103, 0.5, 0.7103, 0.5, 0.7103, 0.5, 0.7103, 0.531, 0.3517, 0.531, 0.3517, 0.531, 0.3517, 0.531, 0.3517, 0.531, 0.3517, 0.531, 0.3517, 0.531, 0.3517, 0.531, 0.3517, 0.624, 0.296, 0.624, 0.296, 0.624, 0.296, 0.624, 0.296, 0.624, 0.296, 0.624, 0.296, 0.624, 0.296, 0.624, 0.296, 0.624, 0.296, 0.624, 0.296, 0.624, 0.296, 0.624, 0.296, 0.531, 0.3517, 0.531, 0.3517, 0.531, 0.3517, 0.531, 0.3517, 0.531, 0.3517, 0.531, 0.3517, 0.531, 0.3517, 0.531, 0.3517, 0.5, 0.5545, 0.5, 0.5545, 0.5, 0.5545, 0.5, 0.5545, 0.5, 0.5545, 0.5, 0.5545, 0.5, 0.5545, 0.5, 0.5545, 0.5, 0.5545, 0.5, 0.5545, 0.5, 0.5545, 0.5, 0.5545, 0.5, 0.5545, 0.5, 0.5545, 0.5, 0.5545, 0.5, 0.5545, -0.7898, 0.7932, -0.7898, 0.7932, -0.7898, 0.7932, -0.7898, 0.7932, 0.5, 0.5545, 0.5, 0.5545, 0.5, 0.5545, 0.5, 0.5545, 0.5, 0.5545, 0.5, 0.5545, 0.5, 0.5545, 0.5, 0.5545, 0.5, 0.5545, 0.5, 0.5545, 0.5, 0.5545, 0.5, 0.5545, -0.07047, 0.661, -0.07047, 0.661, -0.07047, 0.661, -0.07047, 0.661, -0.07047, 0.661, -0.07047, 0.661, -0.07047, 0.661, -0.07047, 0.661, -0.07047, 0.661, -0.07047, 0.661, -0.07047, 0.661, -0.07047, 0.661, -0.07047, 0.661, -0.07047, 0.661, -0.07047, 0.661, -0.07047, 0.661, -0.07047, 0.661, -0.07047, 0.661, -0.07047, 0.661, -0.07047, 0.661, -0.07047, 0.661, -0.07047, 0.661, -0.07047, 0.661, -0.07047, 0.661])
me_cube_002.materials.append(mat_material)
me_cube_002.use_remesh_preserve_volume = False
me_cube_002.use_remesh_preserve_attributes = False
me_cube_002.use_mirror_vertex_groups = False
me_cube_002.update()
me_cube_003 = bpy.data.meshes.new('Cube.003')
me_cube_003.from_pydata([(2.601, 2.533, 15.39), (2.601, 2.533, 10.32), (2.601, -2.533, 15.39), (2.601, -2.533, 10.32), (0.0, 2.533, 10.32), (0.0, -2.533, 15.39), (0.0, -2.533, 10.32), (0.0, 2.533, 15.39)], [], [(4, 1, 3, 6), (1, 0, 2, 3), (4, 7, 0, 1), (3, 2, 5, 6), (0, 7, 5, 2)])
_uv = me_cube_003.uv_layers.new(name='UVMap')
_uv.uv.foreach_set('vector', [0.5, 0.7072, 0.5, 0.7072, 0.5, 0.7072, 0.5, 0.7072, 0.5, 0.7072, 0.5, 0.7072, 0.5, 0.7072, 0.5, 0.7072, 0.5, 0.7072, 0.5, 0.7072, 0.5, 0.7072, 0.5, 0.7072, 0.5, 0.7072, 0.5, 0.7072, 0.5, 0.7072, 0.5, 0.7072, 0.5, 0.7072, 0.5, 0.7072, 0.5, 0.7072, 0.5, 0.7072])
me_cube_003.materials.append(mat_material)
me_cube_003.use_remesh_preserve_volume = False
me_cube_003.use_remesh_preserve_attributes = False
me_cube_003.use_mirror_vertex_groups = False
me_cube_003.update()
me_cube_004 = bpy.data.meshes.new('Cube.004')
me_cube_004.from_pydata([(2.601, 2.533, 15.39), (2.601, 2.533, 10.32), (2.601, -2.533, 15.39), (2.601, -2.533, 10.32), (0.0, 2.533, 10.32), (0.0, -2.533, 15.39), (0.0, -2.533, 10.32), (0.0, 2.533, 15.39)], [], [(4, 1, 3, 6), (1, 0, 2, 3), (4, 7, 0, 1), (3, 2, 5, 6), (0, 7, 5, 2)])
_uv = me_cube_004.uv_layers.new(name='UVMap')
_uv.uv.foreach_set('vector', [0.5, 0.7072, 0.5, 0.7072, 0.5, 0.7072, 0.5, 0.7072, 0.5, 0.7072, 0.5, 0.7072, 0.5, 0.7072, 0.5, 0.7072, 0.5, 0.7072, 0.5, 0.7072, 0.5, 0.7072, 0.5, 0.7072, 0.5, 0.7072, 0.5, 0.7072, 0.5, 0.7072, 0.5, 0.7072, 0.5, 0.7072, 0.5, 0.7072, 0.5, 0.7072, 0.5, 0.7072])
me_cube_004.materials.append(mat_material)
me_cube_004.use_remesh_preserve_volume = False
me_cube_004.use_remesh_preserve_attributes = False
me_cube_004.use_mirror_vertex_groups = False
me_cube_004.update()
me_cube_005 = bpy.data.meshes.new('Cube.005')
me_cube_005.from_pydata([(0.9987, 1.206, 16.31), (0.6433, 2.452, 10.74), (0.9987, -1.394, 16.31), (0.6433, -2.345, 10.74), (0.0, 2.452, 10.74), (0.0, -1.394, 16.31), (0.0, -2.345, 10.74), (0.0, 1.206, 16.31), (1.667, 2.533, 14.93), (1.667, 2.533, 13.78), (1.667, 2.838, 12.62), (1.667, 2.744, 11.47), (1.667, -2.533, 14.93), (1.667, -2.133, 13.78), (1.667, -2.533, 12.62), (1.667, -2.533, 11.47), (0.0, 2.533, 14.93), (0.0, 2.533, 13.78), (0.0, 2.838, 12.62), (0.0, 2.744, 11.47), (0.0, -2.533, 11.47), (0.0, -2.533, 12.62), (0.0, -2.133, 13.78), (0.0, -2.533, 14.93), (1.73, 2.252, 10.31), (0.5581, 2.252, 10.3), (1.73, -1.958, 10.31), (0.5581, -1.958, 10.3), (1.742, 1.641, 9.549), (0.5946, 1.641, 9.539), (1.742, -2.038, 9.549), (0.5946, -2.038, 9.539), (1.368, 0.2427, 8.911), (0.977, 0.2427, 8.908), (1.368, -1.244, 8.911), (0.977, -1.244, 8.908), (1.442, 0.2461, 8.777), (0.9086, 0.2461, 8.773), (1.442, -1.238, 8.777), (0.9086, -1.238, 8.773), (1.552, 0.7236, 8.53), (0.8315, 0.7236, 8.524), (1.552, -1.141, 8.53), (0.8315, -1.141, 8.524), (1.406, 0.3593, 8.071), (1.001, 0.3593, 8.067), (1.406, -0.6236, 8.071), (1.001, -0.6236, 8.067), (1.411, 0.6868, 7.883), (1.0, 0.6868, 7.879), (1.411, -0.7651, 7.883), (1.0, -0.7651, 7.879), (1.559, 0.9146, 7.73), (0.8521, 0.9146, 7.726), (1.559, -0.9929, 7.73), (0.8521, -0.9929, 7.726), (1.576, 0.9146, 7.105), (0.8684, 0.9146, 7.1), (1.576, -0.9929, 7.105), (0.8684, -0.9929, 7.1), (1.559, -2.168, 7.73), (0.8521, -2.168, 7.726), (1.576, -2.168, 7.105), (0.8684, -2.168, 7.1), (2.259, 1.875, 16.05), (2.259, -2.063, 16.05), (1.918, 2.533, 14.92), (1.918, -2.533, 14.92), (2.444, 1.241, 15.83), (2.444, -1.398, 15.83), (2.215, 1.682, 15.07), (2.215, -1.713, 15.07), (2.809, 1.453, 15.69), (2.809, -1.621, 15.69), (2.405, 1.967, 14.83), (2.405, -1.988, 14.83), (5.245, 1.453, 14.85), (5.245, -1.621, 14.85), (4.535, 1.967, 14.08), (4.535, -1.988, 14.08), (5.395, 0.8752, 14.59), (5.395, -1.014, 14.59), (4.958, 1.191, 14.11), (4.958, -1.24, 14.11), (5.805, 1.291, 14.54), (5.805, -1.451, 14.54), (5.11, 1.749, 13.89), (5.11, -1.778, 13.89), (7.552, 0.979, 13.64), (7.552, -1.123, 13.64), (7.019, 1.33, 13.13), (7.019, -1.374, 13.13), (7.679, 0.5764, 13.4), (7.679, -0.7009, 13.4), (7.355, 0.7898, 13.09), (7.355, -0.8533, 13.09), (8.438, 1.604, 13.48), (8.438, -1.779, 13.48), (7.454, 2.17, 12.73), (7.454, -2.183, 12.73), (9.969, 0.9132, 12.33), (9.969, -1.054, 12.33), (9.397, 1.242, 11.89), (9.397, -1.289, 11.89), (1.667, 1.875, 16.31), (1.667, -2.063, 16.31), (0.0, 1.875, 16.31), (0.0, -2.063, 16.31), (0.0, -1.394, 17.56), (0.0, 1.206, 17.56), (0.9987, 1.206, 17.56), (0.9987, -1.394, 17.56)], [], [(4, 1, 3, 6), (8, 104, 64, 66), (16, 106, 104, 8), (12, 105, 107, 23), (0, 7, 109, 110), (3, 15, 20, 6), (15, 14, 21, 20), (14, 13, 22, 21), (13, 12, 23, 22), (4, 19, 11, 1), (19, 18, 10, 11), (18, 17, 9, 10), (17, 16, 8, 9), (11, 15, 26, 24), (11, 10, 14, 15), (10, 9, 13, 14), (9, 8, 12, 13), (24, 26, 30, 28), (15, 3, 27, 26), (1, 11, 24, 25), (3, 1, 25, 27), (31, 29, 33, 35), (26, 27, 31, 30), (27, 25, 29, 31), (25, 24, 28, 29), (35, 33, 37, 39), (29, 28, 32, 33), (28, 30, 34, 32), (30, 31, 35, 34), (36, 38, 42, 40), (33, 32, 36, 37), (32, 34, 38, 36), (34, 35, 39, 38), (43, 41, 45, 47), (38, 39, 43, 42), (39, 37, 41, 43), (37, 36, 40, 41), (45, 44, 48, 49), (41, 40, 44, 45), (40, 42, 46, 44), (42, 43, 47, 46), (48, 50, 54, 52), (44, 46, 50, 48), (46, 47, 51, 50), (47, 45, 49, 51), (55, 53, 57, 59), (50, 51, 55, 54), (51, 49, 53, 55), (49, 48, 52, 53), (57, 56, 58, 59), (53, 52, 56, 57), (52, 54, 58, 56), (58, 54, 60, 62), (60, 61, 63, 62), (55, 59, 63, 61), (59, 58, 62, 63), (54, 55, 61, 60), (65, 67, 71, 69), (12, 8, 66, 67), (104, 105, 65, 64), (105, 12, 67, 65), (71, 70, 74, 75), (64, 65, 69, 68), (67, 66, 70, 71), (66, 64, 68, 70), (73, 75, 79, 77), (70, 68, 72, 74), (69, 71, 75, 73), (68, 69, 73, 72), (77, 79, 83, 81), (72, 73, 77, 76), (75, 74, 78, 79), (74, 72, 76, 78), (83, 82, 86, 87), (76, 77, 81, 80), (79, 78, 82, 83), (78, 76, 80, 82), (85, 87, 91, 89), (82, 80, 84, 86), (81, 83, 87, 85), (80, 81, 85, 84), (88, 89, 93, 92), (84, 85, 89, 88), (87, 86, 90, 91), (86, 84, 88, 90), (95, 94, 98, 99), (91, 90, 94, 95), (90, 88, 92, 94), (89, 91, 95, 93), (97, 99, 103, 101), (94, 92, 96, 98), (93, 95, 99, 97), (92, 93, 97, 96), (102, 100, 101, 103), (96, 97, 101, 100), (99, 98, 102, 103), (98, 96, 100, 102), (0, 2, 105, 104), (7, 0, 104, 106), (2, 5, 107, 105), (110, 109, 108, 111), (5, 2, 111, 108), (2, 0, 110, 111)])
_uv = me_cube_005.uv_layers.new(name='UVMap')
_uv.uv.foreach_set('vector', [0.6488, 0.6157, 0.6488, 0.6157, 0.6488, 0.6157, 0.6488, 0.6157, 0.624, 0.296, 0.624, 0.296, 0.624, 0.296, 0.624, 0.296, 0.624, 0.296, 0.624, 0.296, 0.624, 0.296, 0.624, 0.296, 0.624, 0.296, 0.624, 0.296, 0.624, 0.296, 0.624, 0.296, 0.5, 0.7103, 0.5, 0.7103, 0.5, 0.7103, 0.5, 0.7103, 0.6488, 0.6157, 0.6488, 0.6157, 0.6488, 0.6157, 0.6488, 0.6157, 0.624, 0.296, 0.624, 0.296, 0.624, 0.296, 0.624, 0.296, 0.624, 0.296, 0.624, 0.296, 0.624, 0.296, 0.624, 0.296, 0.624, 0.296, 0.624, 0.296, 0.624, 0.296, 0.624, 0.296, 0.6488, 0.6157, 0.6488, 0.6157, 0.6488, 0.6157, 0.6488, 0.6157, 0.624, 0.296, 0.624, 0.296, 0.624, 0.296, 0.624, 0.296, 0.624, 0.296, 0.624, 0.296, 0.624, 0.296, 0.624, 0.296, 0.624, 0.296, 0.624, 0.296, 0.624, 0.296, 0.624, 0.296, 0.6488, 0.6157, 0.6488, 0.6157, 0.6488, 0.6157, 0.6488, 0.6157, 0.624, 0.296, 0.624, 0.296, 0.624, 0.296, 0.624, 0.296, 0.624, 0.296, 0.624, 0.296, 0.624, 0.296, 0.624, 0.296, 0.624, 0.296, 0.624, 0.296, 0.624, 0.296, 0.624, 0.296, 0.314, 0.5279, 0.314, 0.5279, 0.314, 0.5279, 0.314, 0.5279, 0.6488, 0.6157, 0.6488, 0.6157, 0.6488, 0.6157, 0.6488, 0.6157, 0.6488, 0.6157, 0.6488, 0.6157, 0.6488, 0.6157, 0.6488, 0.6157, 0.5, 0.7103, 0.5, 0.7103, 0.5, 0.7103, 0.5, 0.7103, 0.5, 0.7103, 0.5, 0.7103, 0.5, 0.7103, 0.5, 0.7103, 0.314, 0.5279, 0.314, 0.5279, 0.314, 0.5279, 0.314, 0.5279, 0.314, 0.5279, 0.314, 0.5279, 0.314, 0.5279, 0.314, 0.5279, 0.314, 0.5279, 0.314, 0.5279, 0.314, 0.5279, 0.314, 0.5279, 0.5, 0.7103, 0.5, 0.7103, 0.5, 0.7103, 0.5, 0.7103, 0.5, 0.7103, 0.5, 0.7103, 0.5, 0.7103, 0.5, 0.7103, 0.5, 0.7103, 0.5, 0.7103, 0.5, 0.7103, 0.5, 0.7103, 0.5, 0.7103, 0.5, 0.7103, 0.5, 0.7103, 0.5, 0.7103, 0.5, 0.7103, 0.5, 0.7103, 0.5, 0.7103, 0.5, 0.7103, 0.5, 0.7103, 0.5, 0.7103, 0.5, 0.7103, 0.5, 0.7103, 0.5, 0.7103, 0.5, 0.7103, 0.5, 0.7103, 0.5, 0.7103, 0.5, 0.7103, 0.5, 0.7103, 0.5, 0.7103, 0.5, 0.7103, 0.5, 0.7103, 0.5, 0.7103, 0.5, 0.7103, 0.5, 0.7103, 0.5, 0.7103, 0.5, 0.7103, 0.5, 0.7103, 0.5, 0.7103, 0.5, 0.7103, 0.5, 0.7103, 0.5, 0.7103, 0.5, 0.7103, 0.5, 0.7103, 0.5, 0.7103, 0.5, 0.7103, 0.5, 0.7103, 0.5, 0.7103, 0.5, 0.7103, 0.5, 0.7103, 0.5, 0.7103, 0.5, 0.7103, 0.5, 0.7103, 0.5, 0.7103, 0.5, 0.7103, 0.5, 0.7103, 0.5, 0.7103, 0.5, 0.7103, 0.5, 0.7103, 0.5, 0.7103, 0.5, 0.7103, 0.5, 0.7103, 0.5, 0.7103, 0.5, 0.7103, 0.5, 0.7103, 0.5, 0.7103, 0.5, 0.7103, 0.5, 0.7103, 0.5, 0.7103, 0.5, 0.7103, 0.5, 0.7103, 0.5, 0.7103, 0.5, 0.7103, 0.5, 0.7103, 0.5, 0.7103, 0.5, 0.7103, 0.5, 0.7103, 0.5, 0.7103, 0.5, 0.7103, 0.5, 0.5545, 0.5, 0.5545, 0.5, 0.5545, 0.5, 0.5545, 0.5, 0.7103, 0.5, 0.7103, 0.5, 0.7103, 0.5, 0.7103, 0.5, 0.7103, 0.5, 0.7103, 0.5, 0.7103, 0.5, 0.7103, 0.5, 0.7103, 0.5, 0.7103, 0.5, 0.7103, 0.5, 0.7103, 0.5, 0.5545, 0.5, 0.5545, 0.5, 0.5545, 0.5, 0.5545, 0.5, 0.5545, 0.5, 0.5545, 0.5, 0.5545, 0.5, 0.5545, 0.5, 0.5545, 0.5, 0.5545, 0.5, 0.5545, 0.5, 0.5545, 0.5, 0.5545, 0.5, 0.5545, 0.5, 0.5545, 0.5, 0.5545, 0.5, 0.5545, 0.5, 0.5545, 0.5, 0.5545, 0.5, 0.5545, 0.5, 0.5545, 0.5, 0.5545, 0.5, 0.5545, 0.5, 0.5545, 0.5, 0.5545, 0.5, 0.5545, 0.5, 0.5545, 0.5, 0.5545, 0.5, 0.5545, 0.5, 0.5545, 0.5, 0.5545, 0.5, 0.5545, 0.624, 0.296, 0.624, 0.296, 0.624, 0.296, 0.624, 0.296, 0.624, 0.296, 0.624, 0.296, 0.624, 0.296, 0.624, 0.296, 0.624, 0.296, 0.624, 0.296, 0.624, 0.296, 0.624, 0.296, 0.624, 0.296, 0.624, 0.296, 0.624, 0.296, 0.624, 0.296, 0.5, 0.7103, 0.5, 0.7103, 0.5, 0.7103, 0.5, 0.7103, 0.624, 0.296, 0.624, 0.296, 0.624, 0.296, 0.624, 0.296, 0.5, 0.7103, 0.5, 0.7103, 0.5, 0.7103, 0.5, 0.7103, 0.624, 0.296, 0.624, 0.296, 0.624, 0.296, 0.624, 0.296, 0.5, 0.7103, 0.5, 0.7103, 0.5, 0.7103, 0.5, 0.7103, 0.624, 0.296, 0.624, 0.296, 0.624, 0.296, 0.624, 0.296, 0.624, 0.296, 0.624, 0.296, 0.624, 0.296, 0.624, 0.296, 0.624, 0.296, 0.624, 0.296, 0.624, 0.296, 0.624, 0.296, 0.5, 0.7103, 0.5, 0.7103, 0.5, 0.7103, 0.5, 0.7103, 0.5, 0.7103, 0.5, 0.7103, 0.5, 0.7103, 0.5, 0.7103, 0.5, 0.7103, 0.5, 0.7103, 0.5, 0.7103, 0.5, 0.7103, 0.5, 0.7103, 0.5, 0.7103, 0.5, 0.7103, 0.5, 0.7103, 0.5, 0.7103, 0.5, 0.7103, 0.5, 0.7103, 0.5, 0.7103, 0.5, 0.7103, 0.5, 0.7103, 0.5, 0.7103, 0.5, 0.7103, 0.5, 0.7103, 0.5, 0.7103, 0.5, 0.7103, 0.5, 0.7103, 0.5, 0.7103, 0.5, 0.7103, 0.5, 0.7103, 0.5, 0.7103, 0.5, 0.7103, 0.5, 0.7103, 0.5, 0.7103, 0.5, 0.7103, 0.5, 0.7103, 0.5, 0.7103, 0.5, 0.7103, 0.5, 0.7103, 0.5, 0.7103, 0.5, 0.7103, 0.5, 0.7103, 0.5, 0.7103, 0.5, 0.7103, 0.5, 0.7103, 0.5, 0.7103, 0.5, 0.7103, 0.5, 0.7103, 0.5, 0.7103, 0.5, 0.7103, 0.5, 0.7103, 0.5, 0.7103, 0.5, 0.7103, 0.5, 0.7103, 0.5, 0.7103, 0.5, 0.7103, 0.5, 0.7103, 0.5, 0.7103, 0.5, 0.7103, 0.5, 0.7103, 0.5, 0.7103, 0.5, 0.7103, 0.5, 0.7103, 0.5, 0.7103, 0.5, 0.7103, 0.5, 0.7103, 0.5, 0.7103, 0.5, 0.7103, 0.5, 0.7103, 0.5, 0.7103, 0.5, 0.7103, 0.5, 0.7103, 0.5, 0.7103, 0.5, 0.7103, 0.5, 0.7103, 0.5, 0.7103, 0.5, 0.7103, 0.5, 0.7103, 0.5, 0.7103, 0.5, 0.7103, 0.5, 0.7103, 0.5, 0.7103, 0.5, 0.7103, 0.5, 0.7103, 0.5, 0.7103, 0.5, 0.7103, 0.5, 0.7103, 0.5, 0.7103, 0.5, 0.7103, 0.5, 0.7103, 0.5, 0.7103, 0.5, 0.7103, 0.5, 0.7103, 0.5, 0.7103, 0.5, 0.7103, 0.5, 0.7103, 0.5, 0.7103, 0.5, 0.7103, 0.5, 0.7103, 0.5, 0.7103, 0.5, 0.7103, 0.5, 0.7103, 0.5, 0.7103, 0.5, 0.7103, 0.5, 0.7103, 0.5, 0.7103, 0.5, 0.7103, 0.5, 0.7103, 0.5, 0.7103, 0.5, 0.7103, 0.5, 0.7103, 0.5, 0.7103, 0.5, 0.7103, 0.5, 0.7103, 0.5, 0.7103, 0.5, 0.7103, 0.5, 0.7103, 0.5, 0.7103, 0.5, 0.7103, 0.5, 0.7103, 0.5, 0.7103, 0.5, 0.7103, 0.5, 0.7103, 0.5, 0.7103, 0.5, 0.7103, 0.5, 0.7103, 0.5, 0.7103, 0.5, 0.7103, 0.5, 0.7103, 0.5, 0.7103, 0.5, 0.7103, 0.5, 0.7103, 0.5, 0.7103, 0.5, 0.7103, 0.5, 0.7103])
me_cube_005.materials.append(mat_material)
me_cube_005.use_remesh_preserve_volume = False
me_cube_005.use_remesh_preserve_attributes = False
me_cube_005.use_mirror_vertex_groups = False
me_cube_005.update()
me_cube_007 = bpy.data.meshes.new('Cube.007')
me_cube_007.from_pydata([(2.386, 2.675, 14.36), (2.386, 2.675, 11.36), (2.386, -0.3281, 14.36), (2.386, -0.3281, 11.36), (0.0, 2.812, 12.44), (0.0, -0.1911, 15.45), (0.0, -0.1911, 12.44), (0.0, 2.812, 15.45), (2.512, 5.198, 15.81), (2.512, 5.198, 12.42), (2.512, 1.801, 15.81), (2.512, 1.801, 12.42), (0.0, 5.198, 12.42), (0.0, 1.801, 15.81), (0.0, 1.801, 12.42), (0.0, 5.198, 15.81), (2.769, 9.674, 15.86), (2.769, 9.674, 9.312), (2.769, 3.13, 15.86), (2.769, 3.13, 9.312), (0.0, 9.674, 9.312), (0.0, 3.13, 15.86), (0.0, 3.13, 9.312), (0.0, 9.674, 15.86), (0.0, 9.674, 10.42), (0.0, 3.13, 16.97), (0.0, 3.13, 10.42), (0.0, 9.674, 16.97)], [(27, 24), (24, 26), (26, 25), (25, 27)], [(4, 1, 3, 6), (1, 0, 2, 3), (4, 7, 0, 1), (3, 2, 5, 6), (0, 7, 5, 2), (12, 9, 11, 14), (9, 8, 10, 11), (12, 15, 8, 9), (11, 10, 13, 14), (8, 15, 13, 10), (20, 17, 19, 22), (17, 16, 18, 19), (20, 23, 16, 17), (19, 18, 21, 22), (16, 23, 21, 18)])
_uv = me_cube_007.uv_layers.new(name='UVMap')
_uv.uv.foreach_set('vector', [0.5496, 0.863, 0.5496, 0.863, 0.5496, 0.863, 0.5496, 0.863, 0.5496, 0.863, 0.5496, 0.863, 0.5496, 0.863, 0.5496, 0.863, 0.5496, 0.863, 0.5496, 0.863, 0.5496, 0.863, 0.5496, 0.863, 0.5496, 0.863, 0.5496, 0.863, 0.5496, 0.863, 0.5496, 0.863, 0.5496, 0.863, 0.5496, 0.863, 0.5496, 0.863, 0.5496, 0.863, 0.5496, 0.863, 0.5496, 0.863, 0.5496, 0.863, 0.5496, 0.863, 0.5496, 0.863, 0.5496, 0.863, 0.5496, 0.863, 0.5496, 0.863, 0.5496, 0.863, 0.5496, 0.863, 0.5496, 0.863, 0.5496, 0.863, 0.5496, 0.863, 0.5496, 0.863, 0.5496, 0.863, 0.5496, 0.863, 0.5496, 0.863, 0.5496, 0.863, 0.5496, 0.863, 0.5496, 0.863, 0.5496, 0.863, 0.5496, 0.863, 0.5496, 0.863, 0.5496, 0.863, 0.5496, 0.863, 0.5496, 0.863, 0.5496, 0.863, 0.5496, 0.863, 0.5496, 0.863, 0.5496, 0.863, 0.5496, 0.863, 0.5496, 0.863, 0.5496, 0.863, 0.5496, 0.863, 0.5496, 0.863, 0.5496, 0.863, 0.5496, 0.863, 0.5496, 0.863, 0.5496, 0.863, 0.5496, 0.863])
me_cube_007.materials.append(mat_material)
me_cube_007.use_remesh_preserve_volume = False
me_cube_007.use_remesh_preserve_attributes = False
me_cube_007.use_mirror_vertex_groups = False
me_cube_007.update()
me_cube_008 = bpy.data.meshes.new('Cube.008')
me_cube_008.from_pydata([(1.307, 3.252, 15.01), (1.307, 3.252, 12.01), (1.307, 0.2494, 15.01), (1.307, 0.2494, 12.01), (0.0, 3.252, 12.01), (0.0, 0.2494, 15.01), (0.0, 0.2494, 12.01), (0.0, 3.252, 15.01), (2.512, 5.198, 15.81), (2.512, 5.198, 12.42), (0.418, 1.511, 15.62), (0.418, 1.511, 13.89), (0.0, 5.198, 12.42), (0.0, 1.511, 15.62), (0.0, 1.511, 13.89), (0.0, 5.198, 15.81), (3.384, 8.101, 14.28), (3.384, 8.101, 9.891), (3.384, 3.711, 14.28), (3.384, 3.711, 9.891), (0.0, 8.101, 9.891), (0.0, 3.711, 14.28), (0.0, 3.711, 9.891), (0.0, 8.101, 14.28)], [], [(4, 1, 3, 6), (1, 0, 2, 3), (4, 7, 0, 1), (3, 2, 5, 6), (0, 7, 5, 2), (12, 9, 11, 14), (9, 8, 10, 11), (12, 15, 8, 9), (11, 10, 13, 14), (8, 15, 13, 10), (20, 17, 19, 22), (17, 16, 18, 19), (20, 23, 16, 17), (19, 18, 21, 22), (16, 23, 21, 18)])
_uv = me_cube_008.uv_layers.new(name='UVMap')
_uv.uv.foreach_set('vector', [0.5496, 0.863, 0.5496, 0.863, 0.5496, 0.863, 0.5496, 0.863, 0.5496, 0.863, 0.5496, 0.863, 0.5496, 0.863, 0.5496, 0.863, 0.5496, 0.863, 0.5496, 0.863, 0.5496, 0.863, 0.5496, 0.863, 0.5496, 0.863, 0.5496, 0.863, 0.5496, 0.863, 0.5496, 0.863, 0.5496, 0.863, 0.5496, 0.863, 0.5496, 0.863, 0.5496, 0.863, 0.5496, 0.863, 0.5496, 0.863, 0.5496, 0.863, 0.5496, 0.863, 0.5496, 0.863, 0.5496, 0.863, 0.5496, 0.863, 0.5496, 0.863, 0.5496, 0.863, 0.5496, 0.863, 0.5496, 0.863, 0.5496, 0.863, 0.5496, 0.863, 0.5496, 0.863, 0.5496, 0.863, 0.5496, 0.863, 0.5496, 0.863, 0.5496, 0.863, 0.5496, 0.863, 0.5496, 0.863, 0.5496, 0.863, 0.5496, 0.863, 0.5496, 0.863, 0.5496, 0.863, 0.5496, 0.863, 0.5496, 0.863, 0.5496, 0.863, 0.5496, 0.863, 0.5496, 0.863, 0.5496, 0.863, 0.5496, 0.863, 0.5496, 0.863, 0.5496, 0.863, 0.5496, 0.863, 0.5496, 0.863, 0.5496, 0.863, 0.5496, 0.863, 0.5496, 0.863, 0.5496, 0.863, 0.5496, 0.863])
me_cube_008.materials.append(mat_material)
me_cube_008.use_remesh_preserve_volume = False
me_cube_008.use_remesh_preserve_attributes = False
me_cube_008.use_mirror_vertex_groups = False
me_cube_008.update()
me_cube_010 = bpy.data.meshes.new('Cube.010')
me_cube_010.from_pydata([(2.601, 2.533, 15.39), (2.601, 2.533, 10.32), (2.601, -2.533, 15.39), (2.601, -2.533, 10.32), (0.0, 2.533, 10.32), (0.0, -2.533, 15.39), (0.0, -2.533, 10.32), (0.0, 2.533, 15.39)], [], [(4, 1, 3, 6), (1, 0, 2, 3), (4, 7, 0, 1), (3, 2, 5, 6), (0, 7, 5, 2)])
_uv = me_cube_010.uv_layers.new(name='UVMap')
_uv.uv.foreach_set('vector', [0.5, 0.7072, 0.5, 0.7072, 0.5, 0.7072, 0.5, 0.7072, 0.5, 0.7072, 0.5, 0.7072, 0.5, 0.7072, 0.5, 0.7072, 0.5, 0.7072, 0.5, 0.7072, 0.5, 0.7072, 0.5, 0.7072, 0.5, 0.7072, 0.5, 0.7072, 0.5, 0.7072, 0.5, 0.7072, 0.5, 0.7072, 0.5, 0.7072, 0.5, 0.7072, 0.5, 0.7072])
me_cube_010.materials.append(mat_material)
me_cube_010.use_remesh_preserve_volume = False
me_cube_010.use_remesh_preserve_attributes = False
me_cube_010.use_mirror_vertex_groups = False
me_cube_010.update()
arm_metarig = bpy.data.armatures.new('metarig')  # bones are not reproduced

# ---- objects
ob_head_1 = bpy.data.objects.new('Head 1', me_cube)
ob_metarig = bpy.data.objects.new('metarig', arm_metarig)
ob_plane = bpy.data.objects.new('Plane', me_plane)
ob_body_1 = bpy.data.objects.new('Body 1', me_cube_002)
ob_head_2 = bpy.data.objects.new('Head 2', me_cube_003)
ob_head__backup = bpy.data.objects.new('Head .Backup', me_cube_004)
ob_body_backup = bpy.data.objects.new('Body Backup', me_cube_005)
ob_hair = bpy.data.objects.new('Hair', me_cube_007)
ob_hair_001 = bpy.data.objects.new('Hair.001', me_cube_008)
ob_glasses = bpy.data.objects.new('Glasses', me_cube_010)

# ---- transforms, parenting, visibility, modifiers, constraints
ob_head_1.location = (0.0, 0.0, 0.0)
ob_head_1.scale = (0.1298, 0.1298, 0.1298)
ob_head_1.lock_rotations_4d = False
ob_head_1.empty_display_type = 'ARROWS'
ob_head_1.lineart.crease_threshold = 0.0
_m = ob_head_1.modifiers.new('Mirror', 'MIRROR')
_m.use_clip = True
ob_metarig.location = (0.0, 0.0, 0.0)
ob_metarig.lineart.crease_threshold = 0.0
ob_plane.location = (-1.85, 0.2586, 0.8481)
ob_plane.rotation_euler = (1.658, -0.0, 0.0)
ob_plane.lineart.crease_threshold = 0.0
ob_body_1.location = (0.0, 0.0, -0.9211)
ob_body_1.scale = (0.0856, 0.07819, 0.1298)
ob_body_1.lock_rotations_4d = False
ob_body_1.empty_display_type = 'ARROWS'
ob_body_1.lineart.crease_threshold = 0.0
_m = ob_body_1.modifiers.new('Mirror', 'MIRROR')
_m.use_clip = True
ob_head_2.location = (0.0, 0.0, 0.0)
ob_head_2.scale = (0.1298, 0.1298, 0.1298)
ob_head_2.lock_rotations_4d = False
ob_head_2.empty_display_type = 'ARROWS'
ob_head_2.lineart.crease_threshold = 0.0
_m = ob_head_2.modifiers.new('Mirror', 'MIRROR')
_m.use_clip = True
ob_head__backup.location = (0.0, 0.0, 0.0)
ob_head__backup.scale = (0.1298, 0.1298, 0.1298)
ob_head__backup.lock_rotations_4d = False
ob_head__backup.empty_display_type = 'ARROWS'
ob_head__backup.lineart.crease_threshold = 0.0
_m = ob_head__backup.modifiers.new('Mirror', 'MIRROR')
_m.use_clip = True
ob_body_backup.location = (0.0, 0.0, -0.9211)
ob_body_backup.scale = (0.0856, 0.07819, 0.1298)
ob_body_backup.lock_rotations_4d = False
ob_body_backup.empty_display_type = 'ARROWS'
ob_body_backup.lineart.crease_threshold = 0.0
_m = ob_body_backup.modifiers.new('Mirror', 'MIRROR')
_m.use_clip = True
ob_hair.location = (0.2523, -0.229, 0.634)
ob_hair.scale = (0.08099, 0.08099, 0.08099)
ob_hair.lock_rotations_4d = False
ob_hair.empty_display_type = 'ARROWS'
ob_hair.lineart.crease_threshold = 0.0
_m = ob_hair.modifiers.new('Mirror.002', 'MIRROR')
_m.use_clip = True
_m = ob_hair.modifiers.new('Subdivision', 'SUBSURF')
_m.uv_smooth = 'PRESERVE_CORNERS'
ob_hair_001.location = (-0.3489, -0.229, 0.634)
ob_hair_001.scale = (0.08099, 0.08099, 0.08099)
ob_hair_001.lock_rotations_4d = False
ob_hair_001.empty_display_type = 'ARROWS'
ob_hair_001.lineart.crease_threshold = 0.0
_m = ob_hair_001.modifiers.new('Mirror.002', 'MIRROR')
_m.use_clip = True
_m = ob_hair_001.modifiers.new('Subdivision', 'SUBSURF')
_m.uv_smooth = 'PRESERVE_CORNERS'
ob_glasses.location = (0.0, 0.0, 0.0)
ob_glasses.scale = (0.1298, 0.1298, 0.1298)
ob_glasses.lock_rotations_4d = False
ob_glasses.empty_display_type = 'ARROWS'
ob_glasses.lineart.crease_threshold = 0.0
_m = ob_glasses.modifiers.new('Mirror', 'MIRROR')
_m.use_clip = True

# ---- collection membership
col_collection.objects.link(ob_head_1)
col_collection.objects.link(ob_metarig)
col_collection.objects.link(ob_plane)
col_collection.objects.link(ob_body_1)
col_collection.objects.link(ob_head_2)
col_collection.objects.link(ob_head__backup)
col_collection.objects.link(ob_body_backup)
col_collection.objects.link(ob_hair)
col_collection.objects.link(ob_hair_001)
col_collection.objects.link(ob_glasses)

# ---- scene / render settings (as saved in the file)
scene.frame_start = 1; scene.frame_end = 250; scene.frame_set(0)
scene.render.engine = 'BLENDER_EEVEE_NEXT'
scene.cycles.use_denoising = False
scene.cycles.samples = 128
scene.cycles.sampling_pattern = 'TABULATED_SOBOL'
scene.cycles.use_adaptive_sampling = False
scene.cycles.use_light_tree = False
scene.view_settings.view_transform = 'Filmic'
bpy.context.view_layer.update()

# ---- added for rendering (the .blend has no active camera and no usable light): camera, sun
cam_auto = bpy.data.cameras.new('AutoCamera')
cam_auto.lens = 50.0
cam_auto.sensor_width = 36.0
cam_auto.clip_end = 1000.0
ob_auto_camera = bpy.data.objects.new('AutoCamera', cam_auto)
scene.collection.objects.link(ob_auto_camera)
ob_auto_camera.location = (3.88992, -6.47285, 5.39285)
ob_auto_camera.rotation_euler = (1.09748, -7.21219e-08, 0.694738)
scene.camera = ob_auto_camera
light_auto_sun = bpy.data.lights.new('AutoSun', 'SUN')
light_auto_sun.energy = 3.0
light_auto_sun.angle = 0.0523599
ob_auto_sun = bpy.data.objects.new('AutoSun', light_auto_sun)
scene.collection.objects.link(ob_auto_sun)
ob_auto_sun.rotation_euler = (0.872665, 0.174533, 0.523599)
bpy.context.view_layer.update()
